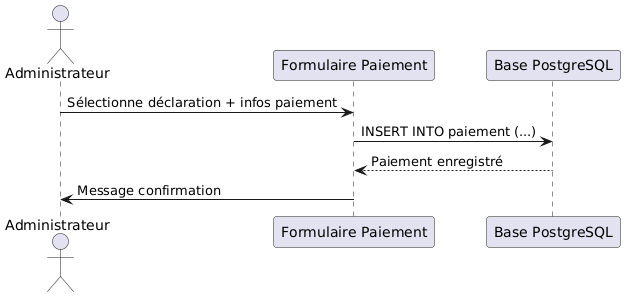

The diagram above was rendered by PlantUML. Its source (embedded in the PNG):
@startuml
actor Administrateur
participant "Formulaire Paiement" as UI
participant "Base PostgreSQL" as DB

Administrateur -> UI : Sélectionne déclaration + infos paiement
UI -> DB : INSERT INTO paiement (...)
DB --> UI : Paiement enregistré
UI -> Administrateur : Message confirmation
@enduml